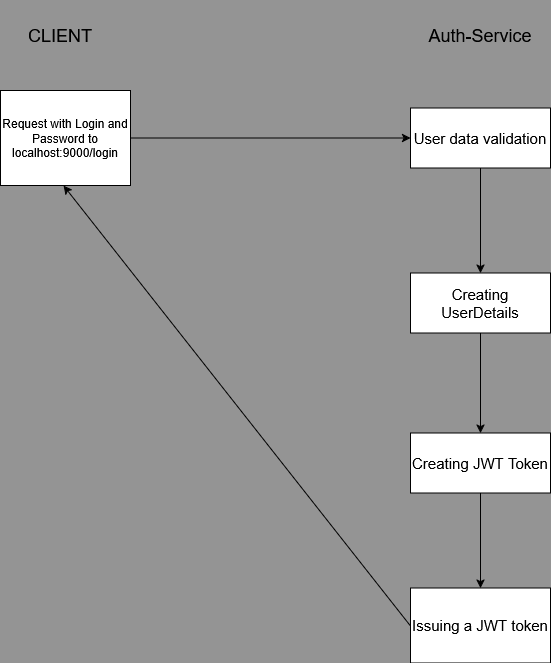

The diagram above was exported from draw.io. Its source (the exported page's mxGraphModel, read from the mxfile embedded in the PNG):
<mxGraphModel dx="1426" dy="778" grid="1" gridSize="10" guides="1" tooltips="1" connect="1" arrows="1" fold="1" page="1" pageScale="1" pageWidth="827" pageHeight="1169" math="0" shadow="0">
  <root>
    <mxCell id="0" />
    <mxCell id="1" parent="0" />
    <mxCell id="n892Oq-W3_ixg_03if__-1" value="Request with Login and Password to localhost:9000/login" style="rounded=0;whiteSpace=wrap;html=1;" vertex="1" parent="1">
      <mxGeometry x="90" y="150" width="130" height="95" as="geometry" />
    </mxCell>
    <mxCell id="n892Oq-W3_ixg_03if__-2" value="&lt;font style=&quot;font-size: 15px;&quot;&gt;User data validation&lt;/font&gt;" style="rounded=0;whiteSpace=wrap;html=1;" vertex="1" parent="1">
      <mxGeometry x="500" y="167.5" width="140" height="60" as="geometry" />
    </mxCell>
    <mxCell id="n892Oq-W3_ixg_03if__-3" value="&lt;font style=&quot;font-size: 15px;&quot;&gt;Creating UserDetails&lt;/font&gt;" style="rounded=0;whiteSpace=wrap;html=1;" vertex="1" parent="1">
      <mxGeometry x="500" y="332.5" width="140" height="60" as="geometry" />
    </mxCell>
    <mxCell id="n892Oq-W3_ixg_03if__-4" value="&lt;font style=&quot;font-size: 15px;&quot;&gt;Creating JWT Token&lt;/font&gt;" style="rounded=0;whiteSpace=wrap;html=1;" vertex="1" parent="1">
      <mxGeometry x="500" y="492.5" width="140" height="60" as="geometry" />
    </mxCell>
    <mxCell id="n892Oq-W3_ixg_03if__-5" value="" style="endArrow=classic;html=1;rounded=0;exitX=1;exitY=0.5;exitDx=0;exitDy=0;entryX=0;entryY=0.5;entryDx=0;entryDy=0;" edge="1" parent="1" source="n892Oq-W3_ixg_03if__-1" target="n892Oq-W3_ixg_03if__-2">
      <mxGeometry width="50" height="50" relative="1" as="geometry">
        <mxPoint x="290" y="217.5" as="sourcePoint" />
        <mxPoint x="340" y="167.5" as="targetPoint" />
      </mxGeometry>
    </mxCell>
    <mxCell id="n892Oq-W3_ixg_03if__-6" value="&lt;pre aria-label=&quot;Переведенный текст: Issuing a JWT token&quot; dir=&quot;ltr&quot; data-ved=&quot;2ahUKEwizndColLKNAxVwh_0HHbzYJHQQ3ewLegQICRAV&quot; style=&quot;text-align:left&quot; id=&quot;tw-target-text&quot; data-placeholder=&quot;Перевод&quot; class=&quot;tw-data-text tw-text-large tw-ta&quot;&gt;&lt;font style=&quot;font-size: 15px;&quot; face=&quot;Helvetica&quot;&gt;&lt;span lang=&quot;en&quot; class=&quot;Y2IQFc&quot;&gt;Issuing a JWT token&lt;/span&gt;&lt;/font&gt;&lt;/pre&gt;" style="rounded=0;whiteSpace=wrap;html=1;" vertex="1" parent="1">
      <mxGeometry x="500" y="647.5" width="140" height="75" as="geometry" />
    </mxCell>
    <mxCell id="n892Oq-W3_ixg_03if__-7" value="" style="endArrow=classic;html=1;rounded=0;entryX=0.5;entryY=0;entryDx=0;entryDy=0;exitX=0.5;exitY=1;exitDx=0;exitDy=0;" edge="1" parent="1" source="n892Oq-W3_ixg_03if__-2" target="n892Oq-W3_ixg_03if__-3">
      <mxGeometry width="50" height="50" relative="1" as="geometry">
        <mxPoint x="450" y="295" as="sourcePoint" />
        <mxPoint x="500" y="245" as="targetPoint" />
      </mxGeometry>
    </mxCell>
    <mxCell id="n892Oq-W3_ixg_03if__-8" value="" style="endArrow=classic;html=1;rounded=0;exitX=0.5;exitY=1;exitDx=0;exitDy=0;entryX=0.5;entryY=0;entryDx=0;entryDy=0;" edge="1" parent="1" source="n892Oq-W3_ixg_03if__-3" target="n892Oq-W3_ixg_03if__-4">
      <mxGeometry width="50" height="50" relative="1" as="geometry">
        <mxPoint x="390" y="482.5" as="sourcePoint" />
        <mxPoint x="440" y="432.5" as="targetPoint" />
      </mxGeometry>
    </mxCell>
    <mxCell id="n892Oq-W3_ixg_03if__-9" value="" style="endArrow=classic;html=1;rounded=0;entryX=0.5;entryY=0;entryDx=0;entryDy=0;exitX=0.5;exitY=1;exitDx=0;exitDy=0;" edge="1" parent="1" source="n892Oq-W3_ixg_03if__-4" target="n892Oq-W3_ixg_03if__-6">
      <mxGeometry width="50" height="50" relative="1" as="geometry">
        <mxPoint x="440" y="647.5" as="sourcePoint" />
        <mxPoint x="490" y="597.5" as="targetPoint" />
      </mxGeometry>
    </mxCell>
    <mxCell id="n892Oq-W3_ixg_03if__-10" value="" style="endArrow=classic;html=1;rounded=0;exitX=0.017;exitY=0.633;exitDx=0;exitDy=0;exitPerimeter=0;entryX=0.5;entryY=1;entryDx=0;entryDy=0;" edge="1" parent="1">
      <mxGeometry width="50" height="50" relative="1" as="geometry">
        <mxPoint x="499.99999999999994" y="685.48" as="sourcePoint" />
        <mxPoint x="152.96" y="245" as="targetPoint" />
        <Array as="points" />
      </mxGeometry>
    </mxCell>
    <mxCell id="n892Oq-W3_ixg_03if__-12" value="&lt;font style=&quot;font-size: 18px;&quot;&gt;CLIENT&lt;/font&gt;" style="text;html=1;align=center;verticalAlign=middle;whiteSpace=wrap;rounded=0;" vertex="1" parent="1">
      <mxGeometry x="90" y="60" width="120" height="70" as="geometry" />
    </mxCell>
    <mxCell id="n892Oq-W3_ixg_03if__-13" value="&lt;font style=&quot;font-size: 18px;&quot;&gt;Auth-Service&lt;/font&gt;" style="text;html=1;align=center;verticalAlign=middle;whiteSpace=wrap;rounded=0;" vertex="1" parent="1">
      <mxGeometry x="500" y="60" width="140" height="70" as="geometry" />
    </mxCell>
  </root>
</mxGraphModel>